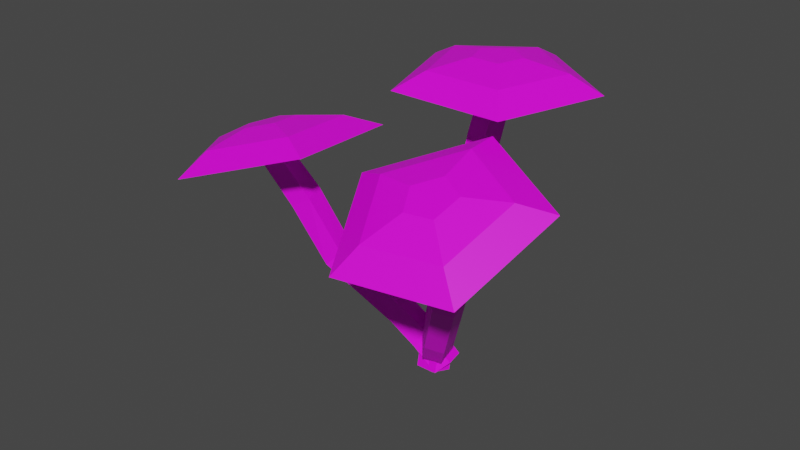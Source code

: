 # Source: Mushroooms.blend  (saved by Blender 3.6.11; exported with 4.5.12 LTS)
import bpy
from mathutils import Matrix  # noqa: F401  (used for matrix-valued properties, if any)

bpy.ops.wm.read_factory_settings(use_empty=True)
scene = bpy.context.scene
scene.name = 'Scene'

# ---- collections
col_collection = bpy.data.collections.new('Collection'); scene.collection.children.link(col_collection)

# ---- images (referenced by path relative to the original .blend; pixels are not part of the script)
import os
ASSET_DIR = os.environ.get("B2B_ASSET_DIR", "")  # directory of the original .blend (textures are referenced by path, not embedded)
HERE = os.path.dirname(os.path.abspath(__file__))  # packed textures are extracted next to this script under _unpacked/

def load_image(name, relpath, width, height, colorspace="sRGB"):
    """Load a texture the original file referenced (path relative to the .blend, or extracted next to this script)."""
    p = next((c for c in (os.path.join(HERE, relpath), os.path.join(ASSET_DIR, relpath)) if relpath and os.path.exists(c)), "")
    if p:
        img = bpy.data.images.load(p, check_existing=True)
        img.name = name
    else:  # same state as the original file: an image datablock whose file is absent (Cycles renders it pink)
        img = bpy.data.images.new(name, width, height)
        img.source = "FILE"
        img.filepath = "//" + (relpath or name)
    img.colorspace_settings.name = colorspace
    return img
img_dungeons_2_texture_01_a_png = load_image('Dungeons_2_Texture_01_A.png', 'Dungeons_2_Texture_01_A.png', 1024, 1024, 'sRGB')

# ---- materials (node trees are filled in below, after node groups)
mat_material = bpy.data.materials.new('Material')
mat_material.alpha_threshold = 0.0
mat_material.use_transparent_shadow = False
mat_material.roughness = 0.5
mat_material.line_color = (0.0, 0.0, 0.0, 1.0)

# ---- material node trees
mat_material.use_nodes = True; mat_material.node_tree.nodes.clear()
_N = mat_material.node_tree.nodes; _L = mat_material.node_tree.links
n0 = _N.new('ShaderNodeOutputMaterial'); n0.name = 'Material Output'; n0.location = (300, 300)
n1 = _N.new('ShaderNodeBsdfPrincipled'); n1.name = 'Principled BSDF'; n1.location = (10, 300)
n1.distribution = 'GGX'
n1.subsurface_method = 'RANDOM_WALK_SKIN'
n1.inputs[3].default_value = 1.45
n1.inputs[27].default_value = (0.0, 0.0, 0.0, 1.0)
n1.inputs[28].default_value = 1.0
n2 = _N.new('ShaderNodeTexImage'); n2.name = 'Image Texture'; n2.location = (-404, 72)
n2.image = img_dungeons_2_texture_01_a_png
_L.new(n1.outputs[0], n0.inputs[0])
_L.new(n2.outputs[0], n1.inputs[0])
n0.is_active_output = True

# ---- world
world_world = bpy.data.worlds.new('World'); scene.world = world_world
world_world.use_nodes = True; world_world.node_tree.nodes.clear()
_N = world_world.node_tree.nodes; _L = world_world.node_tree.links
n0 = _N.new('ShaderNodeOutputWorld'); n0.name = 'World Output'; n0.location = (300, 300)
n1 = _N.new('ShaderNodeBackground'); n1.name = 'Background'; n1.location = (10, 300)
n1.inputs[0].default_value = (0.05088, 0.05088, 0.05088, 1.0)
_L.new(n1.outputs[0], n0.inputs[0])
n0.is_active_output = True
world_world.color = (0.05088, 0.05088, 0.05088)
world_world.use_sun_shadow = False
world_world.sun_shadow_jitter_overblur = 0.0

# ---- meshes
me_cylinder = bpy.data.meshes.new('Cylinder')
me_cylinder.from_pydata([(-0.6549, 1.233, 0.2232), (0.2766, -0.1034, 1.383), (0.2979, 1.303, -0.4618), (1.229, -0.03368, 0.698), (0.1953, 0.4956, -1.31), (1.127, -0.8411, -0.1502), (-0.8209, -0.07308, -1.149), (0.1107, -1.41, 0.01057), (-1.346, 0.3829, -0.2017), (-0.4148, -0.9539, 0.9582), (2.088, -1.207, 1.971), (1.135, -1.277, 2.656), (1.985, -2.015, 1.123), (0.9688, -2.583, 1.284), (0.4433, -2.127, 2.231), (4.249, -3.995, 5.769), (3.296, -4.065, 6.454), (4.146, -4.802, 4.921), (3.13, -5.371, 5.082), (2.604, -4.915, 6.029), (4.721, -5.454, 7.695), (3.702, -4.871, 7.761), (4.481, -6.577, 7.447), (3.314, -6.689, 7.36), (2.833, -5.635, 7.553), (4.573, -6.05, 10.43), (3.546, -5.577, 10.75), (4.347, -6.996, 9.768), (3.18, -7.108, 9.681), (2.685, -6.231, 10.29), (9.224, -4.617, 12.16), (2.922, -1.717, 14.12), (7.84, -10.42, 8.112), (0.6826, -11.11, 7.575), (-2.357, -5.729, 11.29), (7.394, -5.879, 12.49), (3.158, -3.929, 13.81), (6.464, -9.78, 9.768), (1.653, -10.24, 9.407), (-0.3905, -6.626, 11.9), (5.039, -7.092, 12.32), (3.467, -6.368, 12.81), (4.693, -8.54, 11.31), (2.908, -8.711, 11.18), (2.15, -7.369, 12.11)], [], [(0, 1, 3, 2), (2, 3, 5, 4), (4, 5, 7, 6), (3, 1, 11, 10), (6, 7, 9, 8), (8, 9, 1, 0), (0, 2, 4, 6, 8), (11, 14, 19, 16), (7, 5, 12, 13), (9, 7, 13, 14), (5, 3, 10, 12), (1, 9, 14, 11), (19, 18, 23, 24), (13, 12, 17, 18), (10, 11, 16, 15), (14, 13, 18, 19), (12, 10, 15, 17), (21, 24, 29, 26), (17, 15, 20, 22), (16, 19, 24, 21), (18, 17, 22, 23), (15, 16, 21, 20), (27, 25, 30, 32), (23, 22, 27, 28), (20, 21, 26, 25), (24, 23, 28, 29), (22, 20, 25, 27), (33, 32, 37, 38), (26, 29, 34, 31), (28, 27, 32, 33), (25, 26, 31, 30), (29, 28, 33, 34), (39, 38, 43, 44), (30, 31, 36, 35), (34, 33, 38, 39), (32, 30, 35, 37), (31, 34, 39, 36), (40, 41, 44, 43, 42), (37, 35, 40, 42), (36, 39, 44, 41), (38, 37, 42, 43), (35, 36, 41, 40)])
_uv = me_cylinder.uv_layers.new(name='UVMap')
_uv.uv.foreach_set('vector', [0.2357, 0.2833, 0.2357, 0.2834, 0.2356, 0.2834, 0.2356, 0.2833, 0.2356, 0.2833, 0.2356, 0.2834, 0.2356, 0.2834, 0.2356, 0.2833, 0.2356, 0.2833, 0.2356, 0.2834, 0.2355, 0.2834, 0.2355, 0.2833, 0.2356, 0.2834, 0.2357, 0.2834, 0.2357, 0.2834, 0.2356, 0.2834, 0.2355, 0.2833, 0.2355, 0.2834, 0.2355, 0.2834, 0.2355, 0.2833, 0.2355, 0.2833, 0.2355, 0.2834, 0.2355, 0.2834, 0.2355, 0.2833, 0.2356, 0.2833, 0.2357, 0.2833, 0.2357, 0.2832, 0.2356, 0.2832, 0.2356, 0.2833, 0.2355, 0.2834, 0.2355, 0.2834, 0.2355, 0.2834, 0.2355, 0.2834, 0.2355, 0.2834, 0.2356, 0.2834, 0.2356, 0.2834, 0.2355, 0.2834, 0.2355, 0.2834, 0.2355, 0.2834, 0.2355, 0.2834, 0.2355, 0.2834, 0.2356, 0.2834, 0.2356, 0.2834, 0.2356, 0.2834, 0.2356, 0.2834, 0.2355, 0.2834, 0.2355, 0.2834, 0.2355, 0.2834, 0.2355, 0.2834, 0.2355, 0.2834, 0.2355, 0.2834, 0.2355, 0.2834, 0.2355, 0.2834, 0.2355, 0.2834, 0.2356, 0.2834, 0.2356, 0.2834, 0.2355, 0.2834, 0.2356, 0.2834, 0.2357, 0.2834, 0.2357, 0.2834, 0.2356, 0.2834, 0.2355, 0.2834, 0.2355, 0.2834, 0.2355, 0.2834, 0.2355, 0.2834, 0.2356, 0.2834, 0.2356, 0.2834, 0.2356, 0.2834, 0.2356, 0.2834, 0.2355, 0.2834, 0.2355, 0.2834, 0.2355, 0.2834, 0.2355, 0.2834, 0.2356, 0.2834, 0.2356, 0.2834, 0.2356, 0.2834, 0.2356, 0.2834, 0.2355, 0.2834, 0.2355, 0.2834, 0.2355, 0.2834, 0.2355, 0.2834, 0.2355, 0.2834, 0.2356, 0.2834, 0.2356, 0.2834, 0.2355, 0.2834, 0.2356, 0.2834, 0.2357, 0.2834, 0.2357, 0.2834, 0.2356, 0.2834, 0.005913, 0.4478, 0.006764, 0.4478, 0.006764, 0.4478, 0.005913, 0.4478, 0.2355, 0.2834, 0.2356, 0.2834, 0.2356, 0.2834, 0.2355, 0.2834, 0.2356, 0.2834, 0.2357, 0.2834, 0.2357, 0.2834, 0.2356, 0.2834, 0.2355, 0.2834, 0.2355, 0.2834, 0.2355, 0.2834, 0.2355, 0.2834, 0.2356, 0.2834, 0.2356, 0.2834, 0.2356, 0.2834, 0.2356, 0.2834, 0.005062, 0.4478, 0.005913, 0.4478, 0.005913, 0.4478, 0.005062, 0.4478, 0.00336, 0.4478, 0.004211, 0.4478, 0.004211, 0.4478, 0.00336, 0.4478, 0.005062, 0.4478, 0.005913, 0.4478, 0.005913, 0.4478, 0.005062, 0.4478, 0.006764, 0.4478, 0.007615, 0.4478, 0.007615, 0.4478, 0.006764, 0.4478, 0.004211, 0.4478, 0.005062, 0.4478, 0.005062, 0.4478, 0.004211, 0.4478, 0.004211, 0.4478, 0.005062, 0.4478, 0.005062, 0.4478, 0.004211, 0.4478, 0.006764, 0.4478, 0.007615, 0.4478, 0.007615, 0.4478, 0.006764, 0.4478, 0.004211, 0.4478, 0.005062, 0.4478, 0.005062, 0.4478, 0.004211, 0.4478, 0.005913, 0.4478, 0.006764, 0.4478, 0.006764, 0.4478, 0.005913, 0.4478, 0.00336, 0.4478, 0.004211, 0.4478, 0.004211, 0.4478, 0.00336, 0.4478, 0.005395, 0.4449, 0.004424, 0.4456, 0.003452, 0.4449, 0.003823, 0.4437, 0.005024, 0.4437, 0.005913, 0.4478, 0.006764, 0.4478, 0.006764, 0.4478, 0.005913, 0.4478, 0.00336, 0.4478, 0.004211, 0.4478, 0.004211, 0.4478, 0.00336, 0.4478, 0.005062, 0.4478, 0.005913, 0.4478, 0.005913, 0.4478, 0.005062, 0.4478, 0.006764, 0.4478, 0.007615, 0.4478, 0.007615, 0.4478, 0.006764, 0.4478])
me_cylinder.materials.append(mat_material)
me_cylinder.update()
me_cylinder_001 = bpy.data.meshes.new('Cylinder.001')
me_cylinder_001.from_pydata([(0.0, 1.0, -1.0), (0.0, 1.0, 1.0), (0.9511, 0.309, -1.0), (0.9511, 0.309, 1.0), (0.5878, -0.809, -1.0), (0.5878, -0.809, 1.0), (-0.5878, -0.809, -1.0), (-0.5878, -0.809, 1.0), (-0.9511, 0.309, -1.0), (-0.9511, 0.309, 1.0), (0.9511, 0.5062, 2.922), (9.167e-08, 1.197, 2.922), (0.5878, -0.6118, 2.922), (-0.5878, -0.6118, 2.922), (-0.9511, 0.5062, 2.922), (0.9511, 1.572, 7.995), (-1.346e-07, 2.263, 7.995), (0.5878, 0.4545, 7.995), (-0.5878, 0.4545, 7.995), (-0.9511, 1.572, 7.995), (0.9511, 2.174, 12.77), (-1.346e-07, 2.847, 12.62), (0.5878, 1.085, 13.03), (-0.5878, 1.085, 13.03), (-0.9511, 2.174, 12.77), (0.9511, 2.786, 15.51), (-1.209e-06, 3.467, 15.63), (0.5878, 1.685, 15.31), (-0.5878, 1.685, 15.31), (-0.9511, 2.786, 15.51), (5.833, 4.249, 16.35), (-1.398e-06, 8.422, 17.09), (3.605, -2.504, 15.15), (-3.605, -2.504, 15.15), (-5.833, 4.249, 16.35), (3.921, 3.463, 17.23), (-1.376e-06, 6.268, 17.72), (2.423, -1.077, 16.42), (-2.423, -1.077, 16.42), (-3.921, 3.463, 17.23), (1.455, 2.577, 17.65), (-1.327e-06, 3.618, 17.84), (0.8993, 0.8923, 17.35), (-0.8993, 0.8923, 17.35), (-1.455, 2.577, 17.65)], [], [(0, 1, 3, 2), (2, 3, 5, 4), (4, 5, 7, 6), (3, 1, 11, 10), (6, 7, 9, 8), (8, 9, 1, 0), (0, 2, 4, 6, 8), (11, 14, 19, 16), (7, 5, 12, 13), (9, 7, 13, 14), (5, 3, 10, 12), (1, 9, 14, 11), (19, 18, 23, 24), (13, 12, 17, 18), (10, 11, 16, 15), (14, 13, 18, 19), (12, 10, 15, 17), (21, 24, 29, 26), (17, 15, 20, 22), (16, 19, 24, 21), (18, 17, 22, 23), (15, 16, 21, 20), (27, 25, 30, 32), (23, 22, 27, 28), (20, 21, 26, 25), (24, 23, 28, 29), (22, 20, 25, 27), (33, 32, 37, 38), (26, 29, 34, 31), (28, 27, 32, 33), (25, 26, 31, 30), (29, 28, 33, 34), (39, 38, 43, 44), (30, 31, 36, 35), (34, 33, 38, 39), (32, 30, 35, 37), (31, 34, 39, 36), (40, 41, 44, 43, 42), (37, 35, 40, 42), (36, 39, 44, 41), (38, 37, 42, 43), (35, 36, 41, 40)])
_uv = me_cylinder_001.uv_layers.new(name='UVMap')
_uv.uv.foreach_set('vector', [0.2356, 0.2754, 0.2356, 0.2767, 0.2351, 0.2767, 0.2351, 0.2754, 0.2351, 0.2754, 0.2351, 0.2767, 0.2345, 0.2767, 0.2345, 0.2754, 0.2345, 0.2754, 0.2345, 0.2767, 0.234, 0.2767, 0.234, 0.2754, 0.2351, 0.2767, 0.2356, 0.2767, 0.2356, 0.2767, 0.2351, 0.2767, 0.234, 0.2754, 0.234, 0.2767, 0.2335, 0.2767, 0.2335, 0.2754, 0.2335, 0.2754, 0.2335, 0.2767, 0.2329, 0.2767, 0.2329, 0.2754, 0.2349, 0.2754, 0.2355, 0.2749, 0.2353, 0.2742, 0.2346, 0.2742, 0.2343, 0.2749, 0.2329, 0.2767, 0.2335, 0.2767, 0.2335, 0.2767, 0.2329, 0.2767, 0.234, 0.2767, 0.2345, 0.2767, 0.2345, 0.2767, 0.234, 0.2767, 0.2335, 0.2767, 0.234, 0.2767, 0.234, 0.2767, 0.2335, 0.2767, 0.2345, 0.2767, 0.2351, 0.2767, 0.2351, 0.2767, 0.2345, 0.2767, 0.2329, 0.2767, 0.2335, 0.2767, 0.2335, 0.2767, 0.2329, 0.2767, 0.2335, 0.2767, 0.234, 0.2767, 0.234, 0.2767, 0.2335, 0.2767, 0.234, 0.2767, 0.2345, 0.2767, 0.2345, 0.2767, 0.234, 0.2767, 0.2351, 0.2767, 0.2356, 0.2767, 0.2356, 0.2767, 0.2351, 0.2767, 0.2335, 0.2767, 0.234, 0.2767, 0.234, 0.2767, 0.2335, 0.2767, 0.2345, 0.2767, 0.2351, 0.2767, 0.2351, 0.2767, 0.2345, 0.2767, 0.2329, 0.2767, 0.2335, 0.2767, 0.2335, 0.2767, 0.2329, 0.2767, 0.2345, 0.2767, 0.2351, 0.2767, 0.2351, 0.2767, 0.2345, 0.2767, 0.2329, 0.2767, 0.2335, 0.2767, 0.2335, 0.2767, 0.2329, 0.2767, 0.234, 0.2767, 0.2345, 0.2767, 0.2345, 0.2767, 0.234, 0.2767, 0.2351, 0.2767, 0.2356, 0.2767, 0.2356, 0.2767, 0.2351, 0.2767, 0.08184, 0.4488, 0.08237, 0.4488, 0.08237, 0.4488, 0.08184, 0.4488, 0.234, 0.2767, 0.2345, 0.2767, 0.2345, 0.2767, 0.234, 0.2767, 0.2351, 0.2767, 0.2356, 0.2767, 0.2356, 0.2767, 0.2351, 0.2767, 0.2335, 0.2767, 0.234, 0.2767, 0.234, 0.2767, 0.2335, 0.2767, 0.2345, 0.2767, 0.2351, 0.2767, 0.2351, 0.2767, 0.2345, 0.2767, 0.08131, 0.4488, 0.08184, 0.4488, 0.08184, 0.4488, 0.08131, 0.4488, 0.08024, 0.4488, 0.08077, 0.4488, 0.08077, 0.4488, 0.08024, 0.4488, 0.08131, 0.4488, 0.08184, 0.4488, 0.08184, 0.4488, 0.08131, 0.4488, 0.08237, 0.4488, 0.08291, 0.4488, 0.08291, 0.4488, 0.08237, 0.4488, 0.08077, 0.4488, 0.08131, 0.4488, 0.08131, 0.4488, 0.08077, 0.4488, 0.08077, 0.4488, 0.08131, 0.4488, 0.08131, 0.4488, 0.08077, 0.4488, 0.08237, 0.4488, 0.08291, 0.4488, 0.08291, 0.4488, 0.08237, 0.4488, 0.08077, 0.4488, 0.08131, 0.4488, 0.08131, 0.4488, 0.08077, 0.4488, 0.08184, 0.4488, 0.08237, 0.4488, 0.08237, 0.4488, 0.08184, 0.4488, 0.08024, 0.4488, 0.08077, 0.4488, 0.08077, 0.4488, 0.08024, 0.4488, 0.08152, 0.447, 0.08091, 0.4474, 0.0803, 0.447, 0.08053, 0.4463, 0.08128, 0.4463, 0.08184, 0.4488, 0.08237, 0.4488, 0.08237, 0.4488, 0.08184, 0.4488, 0.08024, 0.4488, 0.08077, 0.4488, 0.08077, 0.4488, 0.08024, 0.4488, 0.08131, 0.4488, 0.08184, 0.4488, 0.08184, 0.4488, 0.08131, 0.4488, 0.08237, 0.4488, 0.08291, 0.4488, 0.08291, 0.4488, 0.08237, 0.4488])
me_cylinder_001.materials.append(mat_material)
me_cylinder_001.update()
me_cylinder_002 = bpy.data.meshes.new('Cylinder.002')
me_cylinder_002.from_pydata([(0.6276, -0.6555, -1.085), (-0.7401, -1.172, 0.2802), (-0.02542, 0.274, -1.387), (-1.393, -0.2425, -0.02238), (0.3018, 1.182, -0.7157), (-1.066, 0.6653, 0.6491), (1.157, 0.8133, 0.001772), (-0.2107, 0.2968, 1.367), (1.358, -0.3222, -0.2262), (-0.009354, -0.8388, 1.139), (-2.719, -0.9192, 1.21), (-2.066, -1.849, 1.513), (-2.392, -0.0114, 1.882), (-1.536, -0.3799, 2.599), (-1.335, -1.515, 2.371), (-6.247, -3.204, 4.243), (-5.594, -4.133, 4.545), (-5.92, -2.296, 4.914), (-5.065, -2.664, 5.632), (-4.864, -3.8, 5.404), (-7.81, -5.152, 8.173), (-6.97, -5.966, 8.048), (-7.402, -4.316, 8.891), (-6.31, -4.613, 9.211), (-6.043, -5.632, 8.69), (-8.832, -6.525, 10.39), (-8.089, -7.428, 10.51), (-8.269, -5.545, 10.71), (-7.178, -5.842, 11.03), (-7.066, -7.006, 10.91), (-13.86, -6.889, 9.283), (-9.303, -12.42, 10.02), (-10.41, -0.8772, 11.26), (-3.715, -2.697, 13.22), (-3.03, -9.834, 12.46), (-12.28, -6.908, 10.87), (-9.209, -10.63, 11.37), (-9.954, -2.866, 12.2), (-5.453, -4.09, 13.52), (-4.993, -8.887, 13.0), (-10.0, -6.84, 12.24), (-8.865, -8.221, 12.42), (-9.141, -5.34, 12.73), (-7.471, -5.794, 13.22), (-7.3, -7.574, 13.03)], [], [(0, 1, 3, 2), (2, 3, 5, 4), (4, 5, 7, 6), (3, 1, 11, 10), (6, 7, 9, 8), (8, 9, 1, 0), (0, 2, 4, 6, 8), (11, 14, 19, 16), (7, 5, 12, 13), (9, 7, 13, 14), (5, 3, 10, 12), (1, 9, 14, 11), (19, 18, 23, 24), (13, 12, 17, 18), (10, 11, 16, 15), (14, 13, 18, 19), (12, 10, 15, 17), (21, 24, 29, 26), (17, 15, 20, 22), (16, 19, 24, 21), (18, 17, 22, 23), (15, 16, 21, 20), (27, 25, 30, 32), (23, 22, 27, 28), (20, 21, 26, 25), (24, 23, 28, 29), (22, 20, 25, 27), (33, 32, 37, 38), (26, 29, 34, 31), (28, 27, 32, 33), (25, 26, 31, 30), (29, 28, 33, 34), (39, 38, 43, 44), (30, 31, 36, 35), (34, 33, 38, 39), (32, 30, 35, 37), (31, 34, 39, 36), (40, 41, 44, 43, 42), (37, 35, 40, 42), (36, 39, 44, 41), (38, 37, 42, 43), (35, 36, 41, 40)])
_uv = me_cylinder_002.uv_layers.new(name='UVMap')
_uv.uv.foreach_set('vector', [0.2341, 0.2748, 0.2341, 0.2754, 0.2338, 0.2754, 0.2338, 0.2748, 0.2338, 0.2748, 0.2338, 0.2754, 0.2336, 0.2754, 0.2336, 0.2748, 0.2336, 0.2748, 0.2336, 0.2754, 0.2334, 0.2754, 0.2334, 0.2748, 0.2338, 0.2754, 0.2341, 0.2754, 0.2341, 0.2754, 0.2338, 0.2754, 0.2334, 0.2748, 0.2334, 0.2754, 0.2331, 0.2754, 0.2331, 0.2748, 0.2331, 0.2748, 0.2331, 0.2754, 0.2329, 0.2754, 0.2329, 0.2748, 0.2338, 0.2748, 0.2341, 0.2746, 0.234, 0.2743, 0.2336, 0.2743, 0.2335, 0.2746, 0.2329, 0.2754, 0.2331, 0.2754, 0.2331, 0.2754, 0.2329, 0.2754, 0.2334, 0.2754, 0.2336, 0.2754, 0.2336, 0.2754, 0.2334, 0.2754, 0.2331, 0.2754, 0.2334, 0.2754, 0.2334, 0.2754, 0.2331, 0.2754, 0.2336, 0.2754, 0.2338, 0.2754, 0.2338, 0.2754, 0.2336, 0.2754, 0.2329, 0.2754, 0.2331, 0.2754, 0.2331, 0.2754, 0.2329, 0.2754, 0.2331, 0.2754, 0.2334, 0.2754, 0.2334, 0.2754, 0.2331, 0.2754, 0.2334, 0.2754, 0.2336, 0.2754, 0.2336, 0.2754, 0.2334, 0.2754, 0.2338, 0.2754, 0.2341, 0.2754, 0.2341, 0.2754, 0.2338, 0.2754, 0.2331, 0.2754, 0.2334, 0.2754, 0.2334, 0.2754, 0.2331, 0.2754, 0.2336, 0.2754, 0.2338, 0.2754, 0.2338, 0.2754, 0.2336, 0.2754, 0.2329, 0.2754, 0.2331, 0.2754, 0.2331, 0.2754, 0.2329, 0.2754, 0.2336, 0.2754, 0.2338, 0.2754, 0.2338, 0.2754, 0.2336, 0.2754, 0.2329, 0.2754, 0.2331, 0.2754, 0.2331, 0.2754, 0.2329, 0.2754, 0.2334, 0.2754, 0.2336, 0.2754, 0.2336, 0.2754, 0.2334, 0.2754, 0.2338, 0.2754, 0.2341, 0.2754, 0.2341, 0.2754, 0.2338, 0.2754, 0.1409, 0.4917, 0.1412, 0.4917, 0.1412, 0.4917, 0.1409, 0.4917, 0.2334, 0.2754, 0.2336, 0.2754, 0.2336, 0.2754, 0.2334, 0.2754, 0.2338, 0.2754, 0.2341, 0.2754, 0.2341, 0.2754, 0.2338, 0.2754, 0.2331, 0.2754, 0.2334, 0.2754, 0.2334, 0.2754, 0.2331, 0.2754, 0.2336, 0.2754, 0.2338, 0.2754, 0.2338, 0.2754, 0.2336, 0.2754, 0.1406, 0.4917, 0.1409, 0.4917, 0.1409, 0.4917, 0.1406, 0.4917, 0.14, 0.4917, 0.1403, 0.4917, 0.1403, 0.4917, 0.14, 0.4917, 0.1406, 0.4917, 0.1409, 0.4917, 0.1409, 0.4917, 0.1406, 0.4917, 0.1412, 0.4917, 0.1415, 0.4917, 0.1415, 0.4917, 0.1412, 0.4917, 0.1403, 0.4917, 0.1406, 0.4917, 0.1406, 0.4917, 0.1403, 0.4917, 0.1403, 0.4917, 0.1406, 0.4917, 0.1406, 0.4917, 0.1403, 0.4917, 0.1412, 0.4917, 0.1415, 0.4917, 0.1415, 0.4917, 0.1412, 0.4917, 0.1403, 0.4917, 0.1406, 0.4917, 0.1406, 0.4917, 0.1403, 0.4917, 0.1409, 0.4917, 0.1412, 0.4917, 0.1412, 0.4917, 0.1409, 0.4917, 0.14, 0.4917, 0.1403, 0.4917, 0.1403, 0.4917, 0.14, 0.4917, 0.1407, 0.4906, 0.1404, 0.4909, 0.1401, 0.4906, 0.1402, 0.4902, 0.1406, 0.4902, 0.1409, 0.4917, 0.1412, 0.4917, 0.1412, 0.4917, 0.1409, 0.4917, 0.14, 0.4917, 0.1403, 0.4917, 0.1403, 0.4917, 0.14, 0.4917, 0.1406, 0.4917, 0.1409, 0.4917, 0.1409, 0.4917, 0.1406, 0.4917, 0.1412, 0.4917, 0.1415, 0.4917, 0.1415, 0.4917, 0.1412, 0.4917])
me_cylinder_002.materials.append(mat_material)
me_cylinder_002.update()

# ---- objects
ob_cylinder = bpy.data.objects.new('Cylinder', me_cylinder)
ob_cylinder_001 = bpy.data.objects.new('Cylinder.001', me_cylinder_001)
ob_cylinder_002 = bpy.data.objects.new('Cylinder.002', me_cylinder_002)

# ---- transforms, parenting, visibility, modifiers, constraints
ob_cylinder.location = (0.0, 0.0, 0.0)
ob_cylinder.rotation_euler = (-0.1785, -0.0, 0.0)
ob_cylinder.scale = (0.1652, 0.1652, 0.1652)
ob_cylinder_001.location = (0.0, 0.0, 0.0)
ob_cylinder_001.rotation_euler = (-0.1785, -0.0, 0.0)
ob_cylinder_001.scale = (0.1652, 0.1652, 0.1652)
ob_cylinder_002.location = (0.0, 0.0, 0.0)
ob_cylinder_002.rotation_euler = (-0.1785, -0.0, 0.0)
ob_cylinder_002.scale = (0.1652, 0.1652, 0.1652)

# ---- collection membership
col_collection.objects.link(ob_cylinder)
col_collection.objects.link(ob_cylinder_001)
col_collection.objects.link(ob_cylinder_002)

# ---- scene / render settings (as saved in the file)
scene.frame_start = 1; scene.frame_end = 250; scene.frame_set(1)
scene.render.engine = 'BLENDER_EEVEE_NEXT'
scene.cycles.sampling_pattern = 'TABULATED_SOBOL'
scene.view_settings.view_transform = 'Filmic'
bpy.context.view_layer.update()

# ---- added for rendering (the .blend has no active camera and no usable light): camera, sun
cam_auto = bpy.data.cameras.new('AutoCamera')
cam_auto.lens = 50.0
cam_auto.sensor_width = 36.0
cam_auto.clip_end = 1000.0
ob_auto_camera = bpy.data.objects.new('AutoCamera', cam_auto)
scene.collection.objects.link(ob_auto_camera)
ob_auto_camera.location = (5.58546, -7.24658, 6.05673)
ob_auto_camera.rotation_euler = (1.09748, -7.21219e-08, 0.694738)
scene.camera = ob_auto_camera
light_auto_sun = bpy.data.lights.new('AutoSun', 'SUN')
light_auto_sun.energy = 3.0
light_auto_sun.angle = 0.0523599
ob_auto_sun = bpy.data.objects.new('AutoSun', light_auto_sun)
scene.collection.objects.link(ob_auto_sun)
ob_auto_sun.rotation_euler = (0.872665, 0.174533, 0.523599)
bpy.context.view_layer.update()
